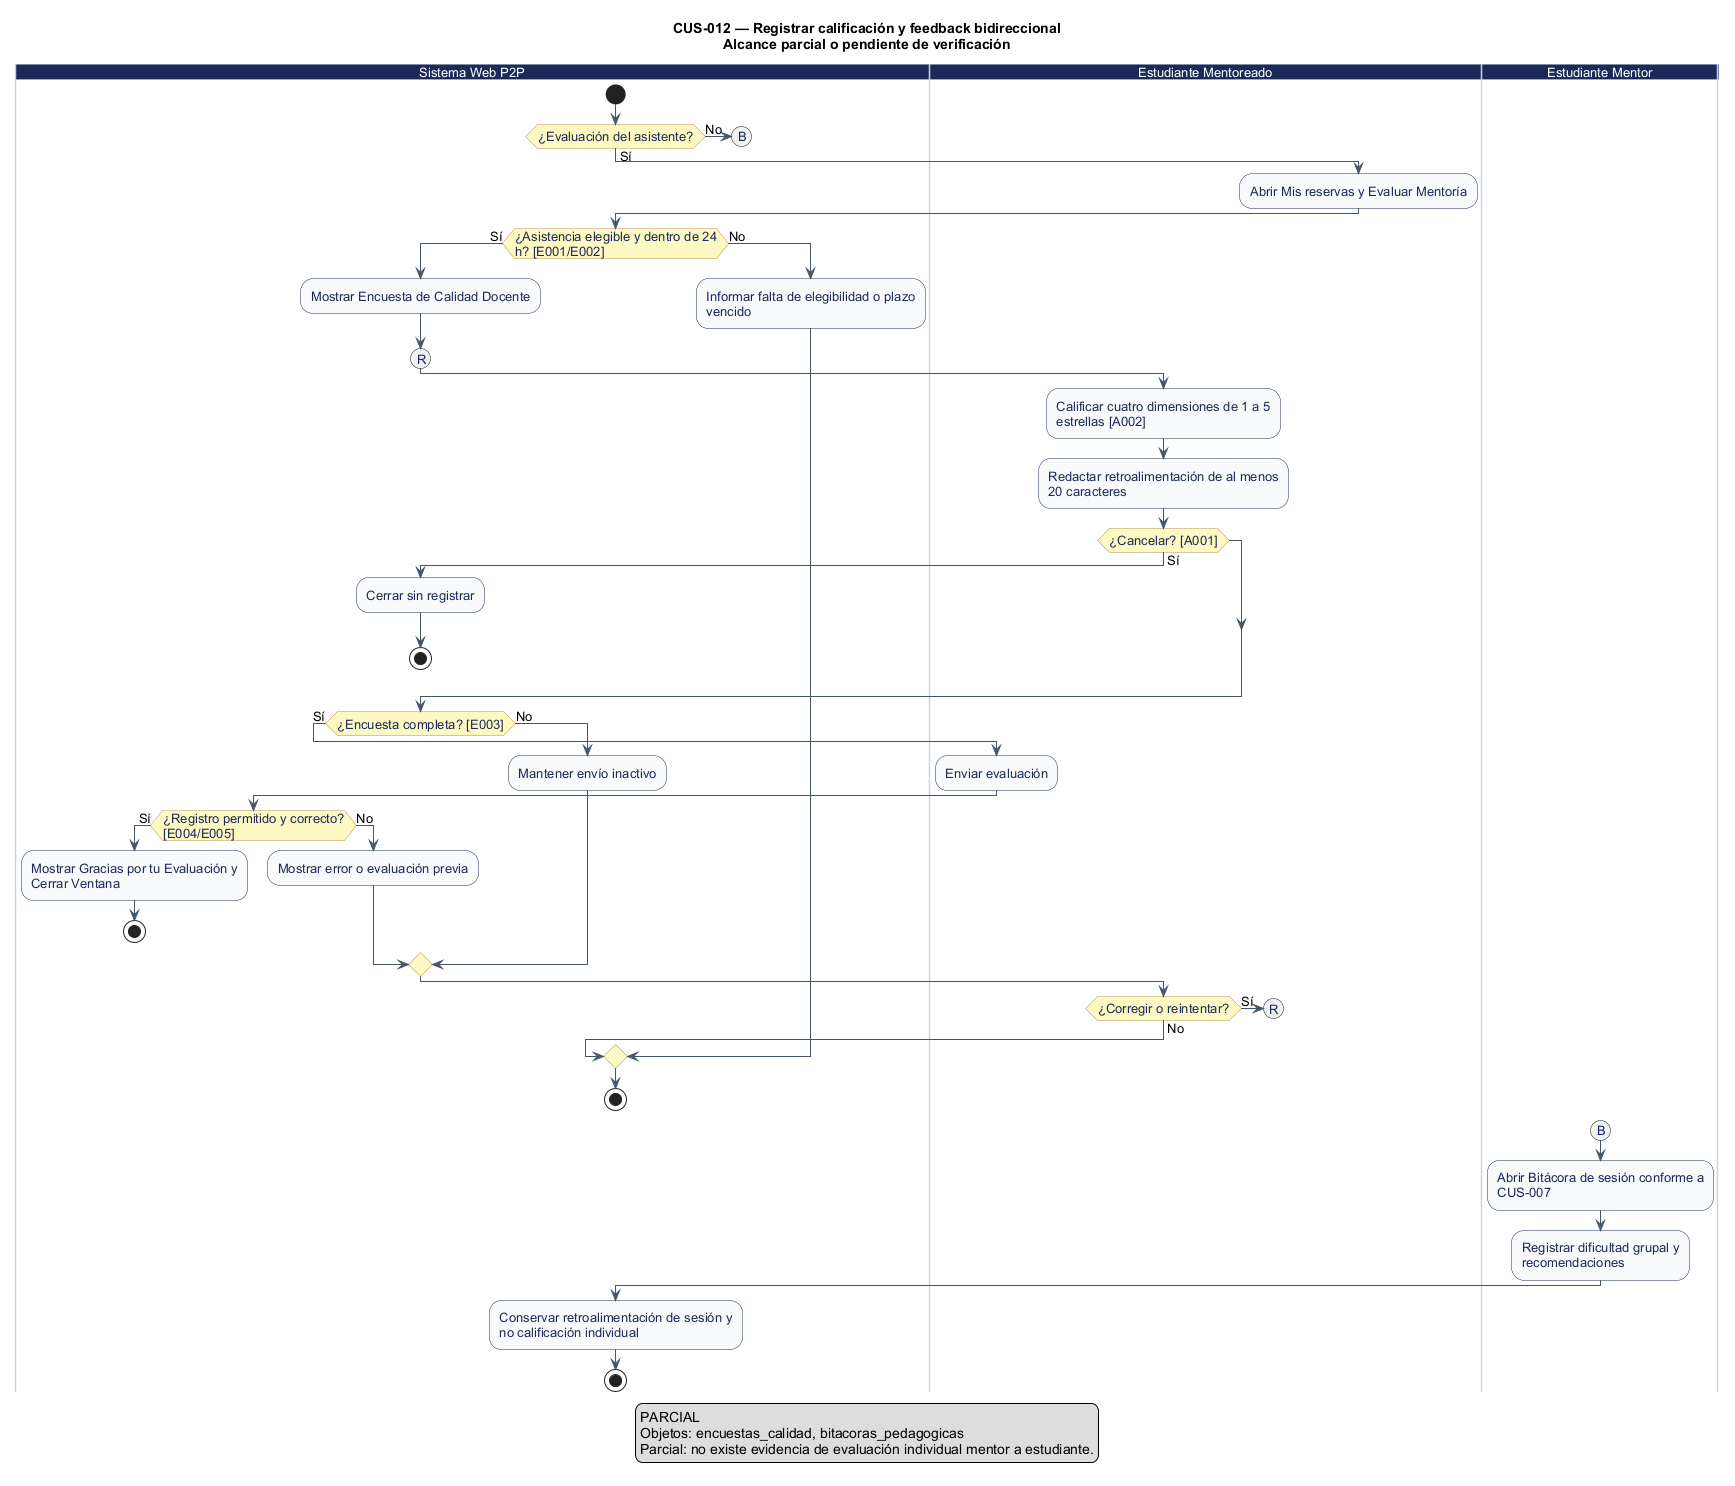

The diagram above was rendered by PlantUML. Its source (embedded in the PNG):
@startuml
' CUS-012 — Registrar calificación y feedback bidireccional
' Estado: Implementación parcial: encuesta del asistente y bitácora del mentor
' Fuente: catálogo consolidado DOC-H02, línea base 044d2a8.
' Los reintentos no explícitos se realizan desde la interfaz; el diagrama no certifica implementación.
' Las ramas de entrada representan interacciones independientes; no requieren simultaneidad.
title CUS-012 — Registrar calificación y feedback bidireccional\nAlcance parcial o pendiente de verificación
skinparam shadowing false
skinparam defaultFontName Arial
skinparam defaultFontSize 13
skinparam ArrowColor #475569
skinparam activity {
  BackgroundColor #F8FAFC
  BorderColor #1C2A59
  FontColor #1C2A59
  DiamondBackgroundColor #FEF9C3
  DiamondBorderColor #B99451
}
skinparam swimlane {
  BorderColor #CBD5E1
  TitleBackgroundColor #1C2A59
  TitleFontColor #FFFFFF
}

|Sistema Web P2P|
start
if (¿Evaluación del asistente?) then (Sí)
|Estudiante Mentoreado|
  :Abrir Mis reservas y Evaluar Mentoría;
|Sistema Web P2P|
  if (¿Asistencia elegible y dentro de 24\nh? [E001/E002]) then (Sí)
    :Mostrar Encuesta de Calidad Docente;
    (R)
|Estudiante Mentoreado|
      :Calificar cuatro dimensiones de 1 a 5\nestrellas [A002];
      :Redactar retroalimentación de al menos\n20 caracteres;
      if (¿Cancelar? [A001]) then (Sí)
|Sistema Web P2P|
        :Cerrar sin registrar;
        stop
      endif
      if (¿Encuesta completa? [E003]) then (Sí)
|Estudiante Mentoreado|
        :Enviar evaluación;
|Sistema Web P2P|
        if (¿Registro permitido y correcto?\n[E004/E005]) then (Sí)
          :Mostrar Gracias por tu Evaluación y\nCerrar Ventana;
          stop
          else (No)
          :Mostrar error o evaluación previa;
        endif
        else (No)
        :Mantener envío inactivo;
      endif
|Estudiante Mentoreado|
    if (¿Corregir o reintentar?) then (Sí)
      (R)
      detach
    else (No)
    endif
    else (No)
|Sistema Web P2P|
    :Informar falta de elegibilidad o plazo\nvencido;
  endif
  stop
else (No)
|Sistema Web P2P|
  (B)
  detach
endif

|Estudiante Mentor|
(B)
  :Abrir Bitácora de sesión conforme a\nCUS-007;
  :Registrar dificultad grupal y\nrecomendaciones;
|Sistema Web P2P|
  :Conservar retroalimentación de sesión y\nno calificación individual;
stop
legend bottom
  Los círculos con la misma letra enlazan tramos del flujo.
endlegend

legend bottom
PARCIAL
Objetos: encuestas_calidad, bitacoras_pedagogicas
Parcial: no existe evidencia de evaluación individual mentor a estudiante.
endlegend
@enduml